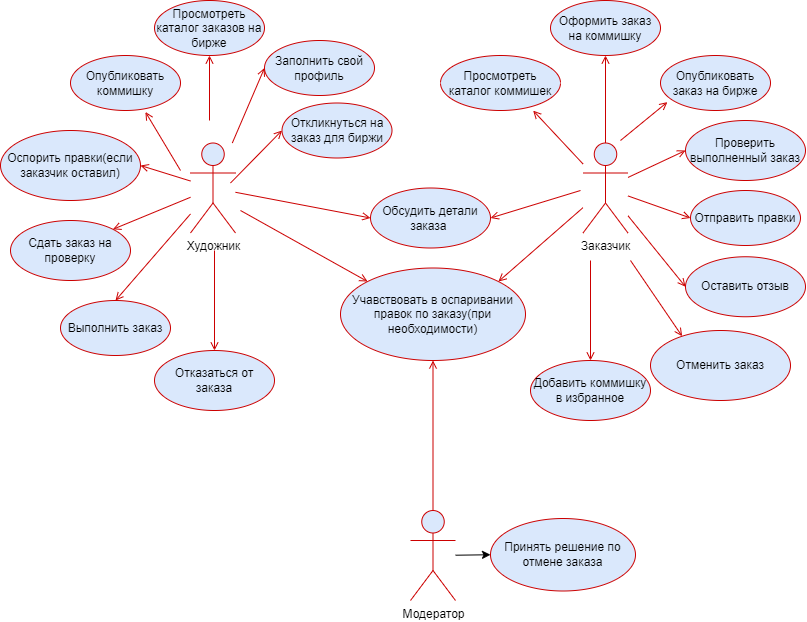

The diagram above was exported from draw.io. Its source (the exported page's mxGraphModel, read from the mxfile embedded in the PNG):
<mxGraphModel dx="1410" dy="656" grid="1" gridSize="10" guides="1" tooltips="1" connect="1" arrows="1" fold="1" page="1" pageScale="1" pageWidth="827" pageHeight="1169" math="0" shadow="0">
  <root>
    <mxCell id="0" />
    <mxCell id="1" parent="0" />
    <mxCell id="9uipapJJgXzi0uRp99i4-1" value="Художник" style="shape=umlActor;verticalLabelPosition=bottom;verticalAlign=top;html=1;fillColor=#dae8fc;strokeColor=#CC0000;" parent="1" vertex="1">
      <mxGeometry x="200" y="172.5" width="45" height="90" as="geometry" />
    </mxCell>
    <mxCell id="9uipapJJgXzi0uRp99i4-4" value="Опубликовать коммишку" style="ellipse;whiteSpace=wrap;html=1;strokeColor=#CC0000;align=center;verticalAlign=middle;fontFamily=Helvetica;fontSize=12;fontColor=default;fillColor=#dae8fc;" parent="1" vertex="1">
      <mxGeometry x="80" y="85" width="110" height="55" as="geometry" />
    </mxCell>
    <mxCell id="9uipapJJgXzi0uRp99i4-5" value="Заполнить свой профиль" style="ellipse;whiteSpace=wrap;html=1;strokeColor=#CC0000;align=center;verticalAlign=middle;fontFamily=Helvetica;fontSize=12;fontColor=default;fillColor=#dae8fc;" parent="1" vertex="1">
      <mxGeometry x="274" y="70" width="110" height="55" as="geometry" />
    </mxCell>
    <mxCell id="9uipapJJgXzi0uRp99i4-6" value="Откликнуться на заказ для биржи" style="ellipse;whiteSpace=wrap;html=1;strokeColor=#CC0000;align=center;verticalAlign=middle;fontFamily=Helvetica;fontSize=12;fontColor=default;fillColor=#dae8fc;" parent="1" vertex="1">
      <mxGeometry x="291.5" y="132.5" width="110" height="55" as="geometry" />
    </mxCell>
    <mxCell id="9uipapJJgXzi0uRp99i4-7" value="Обсудить детали заказа&amp;nbsp;" style="ellipse;whiteSpace=wrap;html=1;fillColor=#dae8fc;strokeColor=#CC0000;" parent="1" vertex="1">
      <mxGeometry x="380" y="217.5" width="120" height="60" as="geometry" />
    </mxCell>
    <mxCell id="9uipapJJgXzi0uRp99i4-8" value="Выполнить заказ" style="ellipse;whiteSpace=wrap;html=1;strokeColor=#CC0000;align=center;verticalAlign=middle;fontFamily=Helvetica;fontSize=12;fontColor=default;fillColor=#dae8fc;" parent="1" vertex="1">
      <mxGeometry x="70" y="330" width="110" height="55" as="geometry" />
    </mxCell>
    <mxCell id="9uipapJJgXzi0uRp99i4-9" value="Сдать заказ на проверку" style="ellipse;whiteSpace=wrap;html=1;strokeColor=#CC0000;align=center;verticalAlign=middle;fontFamily=Helvetica;fontSize=12;fontColor=default;fillColor=#dae8fc;" parent="1" vertex="1">
      <mxGeometry x="20" y="250" width="120" height="60" as="geometry" />
    </mxCell>
    <mxCell id="9uipapJJgXzi0uRp99i4-10" value="Оспорить правки(если заказчик оставил)" style="ellipse;whiteSpace=wrap;html=1;strokeColor=#CC0000;align=center;verticalAlign=middle;fontFamily=Helvetica;fontSize=12;fontColor=default;fillColor=#dae8fc;" parent="1" vertex="1">
      <mxGeometry x="10" y="160" width="140" height="70" as="geometry" />
    </mxCell>
    <mxCell id="9uipapJJgXzi0uRp99i4-12" value="" style="endArrow=open;html=1;rounded=0;entryX=0.681;entryY=1.026;entryDx=0;entryDy=0;entryPerimeter=0;strokeColor=#CC0000;align=center;verticalAlign=middle;fontFamily=Helvetica;fontSize=11;fontColor=default;labelBackgroundColor=default;endFill=0;" parent="1" target="9uipapJJgXzi0uRp99i4-4" edge="1">
      <mxGeometry width="50" height="50" relative="1" as="geometry">
        <mxPoint x="190" y="200" as="sourcePoint" />
        <mxPoint x="300" y="62.5" as="targetPoint" />
      </mxGeometry>
    </mxCell>
    <mxCell id="9uipapJJgXzi0uRp99i4-13" value="" style="endArrow=open;html=1;rounded=0;entryX=0;entryY=0.5;entryDx=0;entryDy=0;strokeColor=#CC0000;align=center;verticalAlign=middle;fontFamily=Helvetica;fontSize=11;fontColor=default;labelBackgroundColor=default;endFill=0;" parent="1" source="9uipapJJgXzi0uRp99i4-1" target="9uipapJJgXzi0uRp99i4-5" edge="1">
      <mxGeometry width="50" height="50" relative="1" as="geometry">
        <mxPoint x="254" y="182.5" as="sourcePoint" />
        <mxPoint x="310" y="64.5" as="targetPoint" />
      </mxGeometry>
    </mxCell>
    <mxCell id="9uipapJJgXzi0uRp99i4-14" value="" style="endArrow=open;html=1;rounded=0;entryX=0;entryY=0.5;entryDx=0;entryDy=0;strokeColor=#CC0000;align=center;verticalAlign=middle;fontFamily=Helvetica;fontSize=11;fontColor=default;labelBackgroundColor=default;endFill=0;" parent="1" target="9uipapJJgXzi0uRp99i4-6" edge="1">
      <mxGeometry width="50" height="50" relative="1" as="geometry">
        <mxPoint x="240" y="212.5" as="sourcePoint" />
        <mxPoint x="310" y="130.5" as="targetPoint" />
      </mxGeometry>
    </mxCell>
    <mxCell id="9uipapJJgXzi0uRp99i4-15" value="" style="endArrow=open;html=1;rounded=0;entryX=0;entryY=0.5;entryDx=0;entryDy=0;strokeColor=#CC0000;align=center;verticalAlign=middle;fontFamily=Helvetica;fontSize=11;fontColor=default;labelBackgroundColor=default;endFill=0;" parent="1" source="9uipapJJgXzi0uRp99i4-1" target="9uipapJJgXzi0uRp99i4-7" edge="1">
      <mxGeometry width="50" height="50" relative="1" as="geometry">
        <mxPoint x="255" y="212.5" as="sourcePoint" />
        <mxPoint x="360" y="250" as="targetPoint" />
      </mxGeometry>
    </mxCell>
    <mxCell id="9uipapJJgXzi0uRp99i4-16" value="" style="endArrow=open;html=1;rounded=0;entryX=0.5;entryY=0;entryDx=0;entryDy=0;strokeColor=#CC0000;align=center;verticalAlign=middle;fontFamily=Helvetica;fontSize=11;fontColor=default;labelBackgroundColor=default;endFill=0;" parent="1" source="9uipapJJgXzi0uRp99i4-1" target="9uipapJJgXzi0uRp99i4-8" edge="1">
      <mxGeometry width="50" height="50" relative="1" as="geometry">
        <mxPoint x="265" y="222.5" as="sourcePoint" />
        <mxPoint x="320" y="200.5" as="targetPoint" />
      </mxGeometry>
    </mxCell>
    <mxCell id="9uipapJJgXzi0uRp99i4-17" value="" style="endArrow=open;html=1;rounded=0;entryX=1;entryY=0;entryDx=0;entryDy=0;strokeColor=#CC0000;align=center;verticalAlign=middle;fontFamily=Helvetica;fontSize=11;fontColor=default;labelBackgroundColor=default;endFill=0;" parent="1" source="9uipapJJgXzi0uRp99i4-1" target="9uipapJJgXzi0uRp99i4-9" edge="1">
      <mxGeometry width="50" height="50" relative="1" as="geometry">
        <mxPoint x="230" y="262.5" as="sourcePoint" />
        <mxPoint x="310" y="310.5" as="targetPoint" />
      </mxGeometry>
    </mxCell>
    <mxCell id="9uipapJJgXzi0uRp99i4-18" value="" style="endArrow=open;html=1;rounded=0;entryX=1;entryY=0.5;entryDx=0;entryDy=0;strokeColor=#CC0000;align=center;verticalAlign=middle;fontFamily=Helvetica;fontSize=11;fontColor=default;labelBackgroundColor=default;endFill=0;" parent="1" source="9uipapJJgXzi0uRp99i4-1" target="9uipapJJgXzi0uRp99i4-10" edge="1">
      <mxGeometry width="50" height="50" relative="1" as="geometry">
        <mxPoint x="240" y="292.5" as="sourcePoint" />
        <mxPoint x="320" y="320.5" as="targetPoint" />
      </mxGeometry>
    </mxCell>
    <mxCell id="9uipapJJgXzi0uRp99i4-19" value="Учавствовать в оспаривании правок по заказу(при необходимости)" style="ellipse;whiteSpace=wrap;html=1;strokeColor=#CC0000;align=center;verticalAlign=middle;fontFamily=Helvetica;fontSize=12;fontColor=default;fillColor=#dae8fc;" parent="1" vertex="1">
      <mxGeometry x="350" y="297.5" width="185" height="92.5" as="geometry" />
    </mxCell>
    <mxCell id="9uipapJJgXzi0uRp99i4-20" value="" style="endArrow=open;html=1;rounded=0;entryX=0;entryY=0;entryDx=0;entryDy=0;strokeColor=#CC0000;align=center;verticalAlign=middle;fontFamily=Helvetica;fontSize=11;fontColor=default;labelBackgroundColor=default;endFill=0;" parent="1" target="9uipapJJgXzi0uRp99i4-19" edge="1">
      <mxGeometry width="50" height="50" relative="1" as="geometry">
        <mxPoint x="250" y="240" as="sourcePoint" />
        <mxPoint x="360" y="350" as="targetPoint" />
      </mxGeometry>
    </mxCell>
    <mxCell id="9uipapJJgXzi0uRp99i4-21" value="Заказчик" style="shape=umlActor;verticalLabelPosition=bottom;verticalAlign=top;html=1;strokeColor=#CC0000;align=center;fontFamily=Helvetica;fontSize=12;fontColor=default;fillColor=#dae8fc;" parent="1" vertex="1">
      <mxGeometry x="592.5" y="172.5" width="45" height="90" as="geometry" />
    </mxCell>
    <mxCell id="9uipapJJgXzi0uRp99i4-22" value="Просмотреть каталог коммишек" style="ellipse;whiteSpace=wrap;html=1;strokeColor=#CC0000;align=center;verticalAlign=middle;fontFamily=Helvetica;fontSize=12;fontColor=default;fillColor=#dae8fc;" parent="1" vertex="1">
      <mxGeometry x="450" y="85" width="120" height="55" as="geometry" />
    </mxCell>
    <mxCell id="9uipapJJgXzi0uRp99i4-23" value="Оформить заказ на коммишку" style="ellipse;whiteSpace=wrap;html=1;strokeColor=#CC0000;align=center;verticalAlign=middle;fontFamily=Helvetica;fontSize=12;fontColor=default;fillColor=#dae8fc;" parent="1" vertex="1">
      <mxGeometry x="560" y="30" width="110" height="55" as="geometry" />
    </mxCell>
    <mxCell id="9uipapJJgXzi0uRp99i4-24" value="Опубликовать заказ на бирже" style="ellipse;whiteSpace=wrap;html=1;strokeColor=#CC0000;align=center;verticalAlign=middle;fontFamily=Helvetica;fontSize=12;fontColor=default;fillColor=#dae8fc;" parent="1" vertex="1">
      <mxGeometry x="670" y="85" width="110" height="55" as="geometry" />
    </mxCell>
    <mxCell id="9uipapJJgXzi0uRp99i4-25" value="Проверить выполненный заказ" style="ellipse;whiteSpace=wrap;html=1;strokeColor=#CC0000;align=center;verticalAlign=middle;fontFamily=Helvetica;fontSize=12;fontColor=default;fillColor=#dae8fc;" parent="1" vertex="1">
      <mxGeometry x="695" y="150" width="120" height="60" as="geometry" />
    </mxCell>
    <mxCell id="9uipapJJgXzi0uRp99i4-26" value="Отправить правки" style="ellipse;whiteSpace=wrap;html=1;strokeColor=#CC0000;align=center;verticalAlign=middle;fontFamily=Helvetica;fontSize=12;fontColor=default;fillColor=#dae8fc;" parent="1" vertex="1">
      <mxGeometry x="700" y="220" width="110" height="55" as="geometry" />
    </mxCell>
    <mxCell id="9uipapJJgXzi0uRp99i4-27" value="Оставить отзыв" style="ellipse;whiteSpace=wrap;html=1;strokeColor=#CC0000;align=center;verticalAlign=middle;fontFamily=Helvetica;fontSize=12;fontColor=default;fillColor=#dae8fc;" parent="1" vertex="1">
      <mxGeometry x="695" y="286.25" width="120" height="60" as="geometry" />
    </mxCell>
    <mxCell id="9uipapJJgXzi0uRp99i4-28" value="Отменить заказ" style="ellipse;whiteSpace=wrap;html=1;strokeColor=#CC0000;align=center;verticalAlign=middle;fontFamily=Helvetica;fontSize=12;fontColor=default;fillColor=#dae8fc;" parent="1" vertex="1">
      <mxGeometry x="660" y="360" width="140" height="70" as="geometry" />
    </mxCell>
    <mxCell id="9uipapJJgXzi0uRp99i4-29" value="" style="endArrow=open;html=1;rounded=0;entryX=0.772;entryY=1.002;entryDx=0;entryDy=0;entryPerimeter=0;endFill=0;strokeColor=#CC0000;align=center;verticalAlign=middle;fontFamily=Helvetica;fontSize=11;fontColor=default;labelBackgroundColor=default;" parent="1" source="9uipapJJgXzi0uRp99i4-21" target="9uipapJJgXzi0uRp99i4-22" edge="1">
      <mxGeometry width="50" height="50" relative="1" as="geometry">
        <mxPoint x="640" y="136.25" as="sourcePoint" />
        <mxPoint x="690" y="78.75" as="targetPoint" />
      </mxGeometry>
    </mxCell>
    <mxCell id="9uipapJJgXzi0uRp99i4-30" value="" style="endArrow=open;html=1;rounded=0;entryX=0.5;entryY=1;entryDx=0;entryDy=0;strokeColor=#CC0000;align=center;verticalAlign=middle;fontFamily=Helvetica;fontSize=11;fontColor=default;labelBackgroundColor=default;endFill=0;" parent="1" source="9uipapJJgXzi0uRp99i4-21" target="9uipapJJgXzi0uRp99i4-23" edge="1">
      <mxGeometry width="50" height="50" relative="1" as="geometry">
        <mxPoint x="644" y="206.25" as="sourcePoint" />
        <mxPoint x="700" y="88.25" as="targetPoint" />
      </mxGeometry>
    </mxCell>
    <mxCell id="9uipapJJgXzi0uRp99i4-31" value="" style="endArrow=open;html=1;rounded=0;entryX=0.063;entryY=0.847;entryDx=0;entryDy=0;entryPerimeter=0;strokeColor=#CC0000;align=center;verticalAlign=middle;fontFamily=Helvetica;fontSize=11;fontColor=default;labelBackgroundColor=default;endFill=0;" parent="1" target="9uipapJJgXzi0uRp99i4-24" edge="1">
      <mxGeometry width="50" height="50" relative="1" as="geometry">
        <mxPoint x="630" y="170" as="sourcePoint" />
        <mxPoint x="700" y="154.25" as="targetPoint" />
      </mxGeometry>
    </mxCell>
    <mxCell id="9uipapJJgXzi0uRp99i4-32" value="" style="endArrow=open;html=1;rounded=0;entryX=0;entryY=0.5;entryDx=0;entryDy=0;strokeColor=#CC0000;align=center;verticalAlign=middle;fontFamily=Helvetica;fontSize=11;fontColor=default;labelBackgroundColor=default;endFill=0;" parent="1" source="9uipapJJgXzi0uRp99i4-21" target="9uipapJJgXzi0uRp99i4-25" edge="1">
      <mxGeometry width="50" height="50" relative="1" as="geometry">
        <mxPoint x="645" y="236.25" as="sourcePoint" />
        <mxPoint x="700" y="214.25" as="targetPoint" />
      </mxGeometry>
    </mxCell>
    <mxCell id="9uipapJJgXzi0uRp99i4-33" value="" style="endArrow=open;html=1;rounded=0;entryX=0;entryY=0.5;entryDx=0;entryDy=0;strokeColor=#CC0000;align=center;verticalAlign=middle;fontFamily=Helvetica;fontSize=11;fontColor=default;labelBackgroundColor=default;endFill=0;" parent="1" source="9uipapJJgXzi0uRp99i4-21" target="9uipapJJgXzi0uRp99i4-26" edge="1">
      <mxGeometry width="50" height="50" relative="1" as="geometry">
        <mxPoint x="655" y="246.25" as="sourcePoint" />
        <mxPoint x="710" y="224.25" as="targetPoint" />
      </mxGeometry>
    </mxCell>
    <mxCell id="9uipapJJgXzi0uRp99i4-34" value="" style="endArrow=open;html=1;rounded=0;entryX=0;entryY=0.5;entryDx=0;entryDy=0;strokeColor=#CC0000;align=center;verticalAlign=middle;fontFamily=Helvetica;fontSize=11;fontColor=default;labelBackgroundColor=default;endFill=0;" parent="1" source="9uipapJJgXzi0uRp99i4-21" target="9uipapJJgXzi0uRp99i4-27" edge="1">
      <mxGeometry width="50" height="50" relative="1" as="geometry">
        <mxPoint x="620" y="286.25" as="sourcePoint" />
        <mxPoint x="700" y="334.25" as="targetPoint" />
      </mxGeometry>
    </mxCell>
    <mxCell id="9uipapJJgXzi0uRp99i4-35" value="" style="endArrow=open;html=1;rounded=0;entryX=0.226;entryY=0.082;entryDx=0;entryDy=0;entryPerimeter=0;strokeColor=#CC0000;align=center;verticalAlign=middle;fontFamily=Helvetica;fontSize=11;fontColor=default;labelBackgroundColor=default;endFill=0;" parent="1" target="9uipapJJgXzi0uRp99i4-28" edge="1">
      <mxGeometry width="50" height="50" relative="1" as="geometry">
        <mxPoint x="640" y="290" as="sourcePoint" />
        <mxPoint x="682" y="380" as="targetPoint" />
      </mxGeometry>
    </mxCell>
    <mxCell id="9uipapJJgXzi0uRp99i4-37" value="" style="endArrow=open;html=1;rounded=0;entryX=1;entryY=0;entryDx=0;entryDy=0;strokeColor=#CC0000;align=center;verticalAlign=middle;fontFamily=Helvetica;fontSize=11;fontColor=default;labelBackgroundColor=default;endFill=0;" parent="1" source="9uipapJJgXzi0uRp99i4-21" target="9uipapJJgXzi0uRp99i4-19" edge="1">
      <mxGeometry width="50" height="50" relative="1" as="geometry">
        <mxPoint x="380" y="440" as="sourcePoint" />
        <mxPoint x="428.4314575050762" y="481.7157287525382" as="targetPoint" />
      </mxGeometry>
    </mxCell>
    <mxCell id="9uipapJJgXzi0uRp99i4-38" value="Просмотреть каталог заказов на бирже" style="ellipse;whiteSpace=wrap;html=1;strokeColor=#CC0000;align=center;verticalAlign=middle;fontFamily=Helvetica;fontSize=12;fontColor=default;fillColor=#dae8fc;" parent="1" vertex="1">
      <mxGeometry x="164" y="30" width="110" height="55" as="geometry" />
    </mxCell>
    <mxCell id="9uipapJJgXzi0uRp99i4-39" value="" style="endArrow=open;html=1;rounded=0;entryX=0.5;entryY=1;entryDx=0;entryDy=0;strokeColor=#CC0000;align=center;verticalAlign=middle;fontFamily=Helvetica;fontSize=11;fontColor=default;labelBackgroundColor=default;endFill=0;" parent="1" target="9uipapJJgXzi0uRp99i4-38" edge="1">
      <mxGeometry width="50" height="50" relative="1" as="geometry">
        <mxPoint x="219" y="150" as="sourcePoint" />
        <mxPoint x="315" y="120.5" as="targetPoint" />
      </mxGeometry>
    </mxCell>
    <mxCell id="9uipapJJgXzi0uRp99i4-42" value="Отказаться от заказа" style="ellipse;whiteSpace=wrap;html=1;strokeColor=#CC0000;align=center;verticalAlign=middle;fontFamily=Helvetica;fontSize=12;fontColor=default;fillColor=#dae8fc;" parent="1" vertex="1">
      <mxGeometry x="164" y="380" width="120" height="60" as="geometry" />
    </mxCell>
    <mxCell id="9uipapJJgXzi0uRp99i4-43" value="" style="endArrow=open;html=1;rounded=0;entryX=0.5;entryY=0;entryDx=0;entryDy=0;strokeColor=#CC0000;align=center;verticalAlign=middle;fontFamily=Helvetica;fontSize=11;fontColor=default;labelBackgroundColor=default;endFill=0;" parent="1" target="9uipapJJgXzi0uRp99i4-42" edge="1">
      <mxGeometry width="50" height="50" relative="1" as="geometry">
        <mxPoint x="224" y="280" as="sourcePoint" />
        <mxPoint x="280" y="380" as="targetPoint" />
      </mxGeometry>
    </mxCell>
    <mxCell id="9uipapJJgXzi0uRp99i4-44" value="Модератор" style="shape=umlActor;verticalLabelPosition=bottom;verticalAlign=top;html=1;strokeColor=#CC0000;align=center;fontFamily=Helvetica;fontSize=12;fontColor=default;fillColor=#dae8fc;" parent="1" vertex="1">
      <mxGeometry x="420" y="540" width="45" height="90" as="geometry" />
    </mxCell>
    <mxCell id="9uipapJJgXzi0uRp99i4-45" value="" style="endArrow=open;html=1;rounded=0;entryX=0.5;entryY=1;entryDx=0;entryDy=0;exitX=0.5;exitY=0;exitDx=0;exitDy=0;exitPerimeter=0;strokeColor=#CC0000;align=center;verticalAlign=middle;fontFamily=Helvetica;fontSize=11;fontColor=default;labelBackgroundColor=default;endFill=0;" parent="1" target="9uipapJJgXzi0uRp99i4-19" edge="1" source="9uipapJJgXzi0uRp99i4-44">
      <mxGeometry width="50" height="50" relative="1" as="geometry">
        <mxPoint x="380" y="550" as="sourcePoint" />
        <mxPoint x="650" y="436" as="targetPoint" />
      </mxGeometry>
    </mxCell>
    <mxCell id="9uipapJJgXzi0uRp99i4-46" value="Принять решение по отмене заказа" style="ellipse;whiteSpace=wrap;html=1;strokeColor=#CC0000;align=center;verticalAlign=middle;fontFamily=Helvetica;fontSize=12;fontColor=default;fillColor=#dae8fc;" parent="1" vertex="1">
      <mxGeometry x="500" y="548" width="145" height="72.5" as="geometry" />
    </mxCell>
    <mxCell id="9uipapJJgXzi0uRp99i4-47" value="" style="endArrow=classic;html=1;rounded=0;entryX=0;entryY=0.5;entryDx=0;entryDy=0;" parent="1" source="9uipapJJgXzi0uRp99i4-44" target="9uipapJJgXzi0uRp99i4-46" edge="1">
      <mxGeometry width="50" height="50" relative="1" as="geometry">
        <mxPoint x="390" y="560" as="sourcePoint" />
        <mxPoint x="478" y="422" as="targetPoint" />
      </mxGeometry>
    </mxCell>
    <mxCell id="pMfZroR0DmLbB7O9FX6q-1" value="" style="endArrow=open;html=1;rounded=0;entryX=1;entryY=0.5;entryDx=0;entryDy=0;strokeColor=#CC0000;align=center;verticalAlign=middle;fontFamily=Helvetica;fontSize=11;fontColor=default;labelBackgroundColor=default;endFill=0;" edge="1" parent="1" target="9uipapJJgXzi0uRp99i4-7">
      <mxGeometry width="50" height="50" relative="1" as="geometry">
        <mxPoint x="590" y="220" as="sourcePoint" />
        <mxPoint x="370" y="260" as="targetPoint" />
      </mxGeometry>
    </mxCell>
    <mxCell id="pMfZroR0DmLbB7O9FX6q-2" value="Добавить коммишку в избранное" style="ellipse;whiteSpace=wrap;html=1;strokeColor=#CC0000;align=center;verticalAlign=middle;fontFamily=Helvetica;fontSize=12;fontColor=default;fillColor=#dae8fc;" vertex="1" parent="1">
      <mxGeometry x="540" y="390" width="120" height="60" as="geometry" />
    </mxCell>
    <mxCell id="pMfZroR0DmLbB7O9FX6q-3" value="" style="endArrow=open;html=1;rounded=0;entryX=0.5;entryY=0;entryDx=0;entryDy=0;strokeColor=#CC0000;align=center;verticalAlign=middle;fontFamily=Helvetica;fontSize=11;fontColor=default;labelBackgroundColor=default;endFill=0;" edge="1" parent="1" target="pMfZroR0DmLbB7O9FX6q-2">
      <mxGeometry width="50" height="50" relative="1" as="geometry">
        <mxPoint x="600" y="290" as="sourcePoint" />
        <mxPoint x="702" y="386" as="targetPoint" />
      </mxGeometry>
    </mxCell>
  </root>
</mxGraphModel>